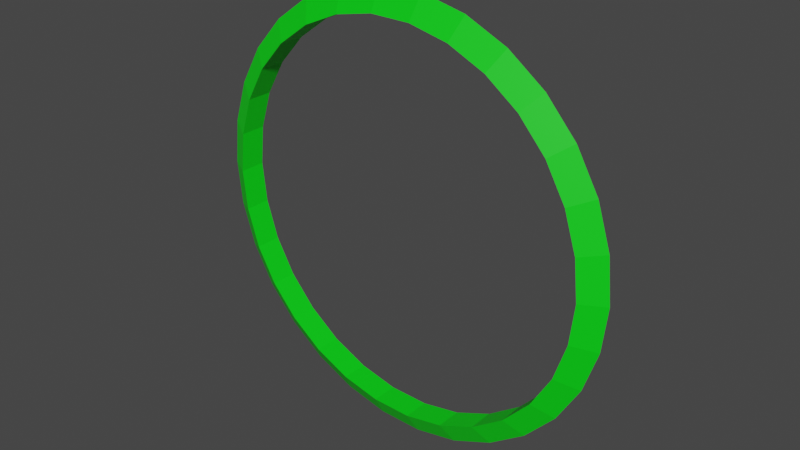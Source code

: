 # Source: test_unitSelectedHighlight.blend  (saved by Blender 3.3.6; exported with 4.5.12 LTS)
import bpy
from mathutils import Matrix  # noqa: F401  (used for matrix-valued properties, if any)

bpy.ops.wm.read_factory_settings(use_empty=True)
scene = bpy.context.scene
scene.name = 'Scene'

# ---- collections
col_collection = bpy.data.collections.new('Collection'); scene.collection.children.link(col_collection)

# ---- materials (node trees are filled in below, after node groups)
mat_material_001 = bpy.data.materials.new('Material.001')
mat_material_001.use_transparent_shadow = False

# ---- material node trees
mat_material_001.use_nodes = True; mat_material_001.node_tree.nodes.clear()
_N = mat_material_001.node_tree.nodes; _L = mat_material_001.node_tree.links
n0 = _N.new('ShaderNodeBsdfPrincipled'); n0.name = 'Principled BSDF'; n0.location = (10, 300)
n0.distribution = 'GGX'
n0.subsurface_method = 'RANDOM_WALK_SKIN'
n0.inputs[0].default_value = (0.0, 0.8, 0.006384, 1.0)
n0.inputs[3].default_value = 1.45
n0.inputs[27].default_value = (0.0, 0.0, 0.0, 1.0)
n0.inputs[28].default_value = 1.0
n1 = _N.new('ShaderNodeOutputMaterial'); n1.name = 'Material Output'; n1.location = (300, 300)
_L.new(n0.outputs[0], n1.inputs[0])
n1.is_active_output = True

# ---- world
world_world = bpy.data.worlds.new('World'); scene.world = world_world
world_world.use_nodes = True; world_world.node_tree.nodes.clear()
_N = world_world.node_tree.nodes; _L = world_world.node_tree.links
n0 = _N.new('ShaderNodeOutputWorld'); n0.name = 'World Output'; n0.location = (300, 300)
n1 = _N.new('ShaderNodeBackground'); n1.name = 'Background'; n1.location = (10, 300)
n1.inputs[0].default_value = (0.05088, 0.05088, 0.05088, 1.0)
_L.new(n1.outputs[0], n0.inputs[0])
n0.is_active_output = True
world_world.color = (0.05088, 0.05088, 0.05088)
world_world.use_sun_shadow = False
world_world.sun_shadow_jitter_overblur = 0.0

# ---- meshes
me_torus = bpy.data.meshes.new('Torus')
me_torus.from_pydata([(1.15, 0.0, 0.0), (1.03, 0.0, 0.06928), (1.03, 0.0, -0.06928), (1.125, 0.2391, 0.0), (1.007, 0.2141, 0.06928), (1.007, 0.2141, -0.06928), (1.051, 0.4677, 0.0), (0.941, 0.4189, 0.06928), (0.941, 0.4189, -0.06928), (0.9304, 0.676, 0.0), (0.8333, 0.6054, 0.06928), (0.8333, 0.6054, -0.06928), (0.7695, 0.8546, 0.0), (0.6892, 0.7654, 0.06928), (0.6892, 0.7654, -0.06928), (0.575, 0.9959, 0.0), (0.515, 0.892, 0.06928), (0.515, 0.892, -0.06928), (0.3554, 1.094, 0.0), (0.3183, 0.9796, 0.06928), (0.3183, 0.9796, -0.06928), (0.1202, 1.144, 0.0), (0.1077, 1.024, 0.06928), (0.1077, 1.024, -0.06928), (-0.1202, 1.144, 0.0), (-0.1077, 1.024, 0.06928), (-0.1077, 1.024, -0.06928), (-0.3554, 1.094, 0.0), (-0.3183, 0.9796, 0.06928), (-0.3183, 0.9796, -0.06928), (-0.575, 0.9959, 0.0), (-0.515, 0.892, 0.06928), (-0.515, 0.892, -0.06928), (-0.7695, 0.8546, 0.0), (-0.6892, 0.7654, 0.06928), (-0.6892, 0.7654, -0.06928), (-0.9304, 0.676, 0.0), (-0.8333, 0.6054, 0.06928), (-0.8333, 0.6054, -0.06928), (-1.051, 0.4677, 0.0), (-0.941, 0.4189, 0.06928), (-0.941, 0.4189, -0.06928), (-1.125, 0.2391, 0.0), (-1.007, 0.2141, 0.06928), (-1.007, 0.2141, -0.06928), (-1.15, 1.005e-07, 0.0), (-1.03, 9.005e-08, 0.06928), (-1.03, 9.005e-08, -0.06928), (-1.125, -0.2391, 0.0), (-1.007, -0.2141, 0.06928), (-1.007, -0.2141, -0.06928), (-1.051, -0.4677, 0.0), (-0.941, -0.4189, 0.06928), (-0.941, -0.4189, -0.06928), (-0.9304, -0.676, 0.0), (-0.8333, -0.6054, 0.06928), (-0.8333, -0.6054, -0.06928), (-0.7695, -0.8546, 0.0), (-0.6892, -0.7654, 0.06928), (-0.6892, -0.7654, -0.06928), (-0.575, -0.9959, 0.0), (-0.515, -0.892, 0.06928), (-0.515, -0.892, -0.06928), (-0.3554, -1.094, 0.0), (-0.3183, -0.9796, 0.06928), (-0.3183, -0.9796, -0.06928), (-0.1202, -1.144, 0.0), (-0.1077, -1.024, 0.06928), (-0.1077, -1.024, -0.06928), (0.1202, -1.144, 0.0), (0.1077, -1.024, 0.06928), (0.1077, -1.024, -0.06928), (0.3554, -1.094, 0.0), (0.3183, -0.9796, 0.06928), (0.3183, -0.9796, -0.06928), (0.575, -0.9959, 0.0), (0.515, -0.892, 0.06928), (0.515, -0.892, -0.06928), (0.7695, -0.8546, 0.0), (0.6892, -0.7654, 0.06928), (0.6892, -0.7654, -0.06928), (0.9304, -0.676, 0.0), (0.8333, -0.6054, 0.06928), (0.8333, -0.6054, -0.06928), (1.051, -0.4677, 0.0), (0.941, -0.4189, 0.06928), (0.941, -0.4189, -0.06928), (1.125, -0.2391, 0.0), (1.007, -0.2141, 0.06928), (1.007, -0.2141, -0.06928)], [], [(0, 3, 4, 1), (1, 4, 5, 2), (2, 5, 3, 0), (3, 6, 7, 4), (4, 7, 8, 5), (5, 8, 6, 3), (6, 9, 10, 7), (7, 10, 11, 8), (8, 11, 9, 6), (9, 12, 13, 10), (10, 13, 14, 11), (11, 14, 12, 9), (12, 15, 16, 13), (13, 16, 17, 14), (14, 17, 15, 12), (15, 18, 19, 16), (16, 19, 20, 17), (17, 20, 18, 15), (18, 21, 22, 19), (19, 22, 23, 20), (20, 23, 21, 18), (21, 24, 25, 22), (22, 25, 26, 23), (23, 26, 24, 21), (24, 27, 28, 25), (25, 28, 29, 26), (26, 29, 27, 24), (27, 30, 31, 28), (28, 31, 32, 29), (29, 32, 30, 27), (30, 33, 34, 31), (31, 34, 35, 32), (32, 35, 33, 30), (33, 36, 37, 34), (34, 37, 38, 35), (35, 38, 36, 33), (36, 39, 40, 37), (37, 40, 41, 38), (38, 41, 39, 36), (39, 42, 43, 40), (40, 43, 44, 41), (41, 44, 42, 39), (42, 45, 46, 43), (43, 46, 47, 44), (44, 47, 45, 42), (45, 48, 49, 46), (46, 49, 50, 47), (47, 50, 48, 45), (48, 51, 52, 49), (49, 52, 53, 50), (50, 53, 51, 48), (51, 54, 55, 52), (52, 55, 56, 53), (53, 56, 54, 51), (54, 57, 58, 55), (55, 58, 59, 56), (56, 59, 57, 54), (57, 60, 61, 58), (58, 61, 62, 59), (59, 62, 60, 57), (60, 63, 64, 61), (61, 64, 65, 62), (62, 65, 63, 60), (63, 66, 67, 64), (64, 67, 68, 65), (65, 68, 66, 63), (66, 69, 70, 67), (67, 70, 71, 68), (68, 71, 69, 66), (69, 72, 73, 70), (70, 73, 74, 71), (71, 74, 72, 69), (72, 75, 76, 73), (73, 76, 77, 74), (74, 77, 75, 72), (75, 78, 79, 76), (76, 79, 80, 77), (77, 80, 78, 75), (78, 81, 82, 79), (79, 82, 83, 80), (80, 83, 81, 78), (81, 84, 85, 82), (82, 85, 86, 83), (83, 86, 84, 81), (84, 87, 88, 85), (85, 88, 89, 86), (86, 89, 87, 84), (87, 0, 1, 88), (88, 1, 2, 89), (89, 2, 0, 87)])
_uv = me_torus.uv_layers.new(name='UVMap')
_uv.uv.foreach_set('vector', [0.5, 0.6667, 0.5333, 0.6667, 0.5333, 1.0, 0.5, 1.0, 0.5, 0.0, 0.5333, 0.0, 0.5333, 0.3333, 0.5, 0.3333, 0.5, 0.3333, 0.5333, 0.3333, 0.5333, 0.6667, 0.5, 0.6667, 0.5333, 0.6667, 0.5667, 0.6667, 0.5667, 1.0, 0.5333, 1.0, 0.5333, 0.0, 0.5667, 0.0, 0.5667, 0.3333, 0.5333, 0.3333, 0.5333, 0.3333, 0.5667, 0.3333, 0.5667, 0.6667, 0.5333, 0.6667, 0.5667, 0.6667, 0.6, 0.6667, 0.6, 1.0, 0.5667, 1.0, 0.5667, 0.0, 0.6, 0.0, 0.6, 0.3333, 0.5667, 0.3333, 0.5667, 0.3333, 0.6, 0.3333, 0.6, 0.6667, 0.5667, 0.6667, 0.6, 0.6667, 0.6333, 0.6667, 0.6333, 1.0, 0.6, 1.0, 0.6, 0.0, 0.6333, 0.0, 0.6333, 0.3333, 0.6, 0.3333, 0.6, 0.3333, 0.6333, 0.3333, 0.6333, 0.6667, 0.6, 0.6667, 0.6333, 0.6667, 0.6667, 0.6667, 0.6667, 1.0, 0.6333, 1.0, 0.6333, 0.0, 0.6667, 0.0, 0.6667, 0.3333, 0.6333, 0.3333, 0.6333, 0.3333, 0.6667, 0.3333, 0.6667, 0.6667, 0.6333, 0.6667, 0.6667, 0.6667, 0.7, 0.6667, 0.7, 1.0, 0.6667, 1.0, 0.6667, 0.0, 0.7, 0.0, 0.7, 0.3333, 0.6667, 0.3333, 0.6667, 0.3333, 0.7, 0.3333, 0.7, 0.6667, 0.6667, 0.6667, 0.7, 0.6667, 0.7333, 0.6667, 0.7333, 1.0, 0.7, 1.0, 0.7, 0.0, 0.7333, 0.0, 0.7333, 0.3333, 0.7, 0.3333, 0.7, 0.3333, 0.7333, 0.3333, 0.7333, 0.6667, 0.7, 0.6667, 0.7333, 0.6667, 0.7667, 0.6667, 0.7667, 1.0, 0.7333, 1.0, 0.7333, 0.0, 0.7667, 0.0, 0.7667, 0.3333, 0.7333, 0.3333, 0.7333, 0.3333, 0.7667, 0.3333, 0.7667, 0.6667, 0.7333, 0.6667, 0.7667, 0.6667, 0.8, 0.6667, 0.8, 1.0, 0.7667, 1.0, 0.7667, 0.0, 0.8, 0.0, 0.8, 0.3333, 0.7667, 0.3333, 0.7667, 0.3333, 0.8, 0.3333, 0.8, 0.6667, 0.7667, 0.6667, 0.8, 0.6667, 0.8333, 0.6667, 0.8333, 1.0, 0.8, 1.0, 0.8, 0.0, 0.8333, 0.0, 0.8333, 0.3333, 0.8, 0.3333, 0.8, 0.3333, 0.8333, 0.3333, 0.8333, 0.6667, 0.8, 0.6667, 0.8333, 0.6667, 0.8667, 0.6667, 0.8667, 1.0, 0.8333, 1.0, 0.8333, 0.0, 0.8667, 0.0, 0.8667, 0.3333, 0.8333, 0.3333, 0.8333, 0.3333, 0.8667, 0.3333, 0.8667, 0.6667, 0.8333, 0.6667, 0.8667, 0.6667, 0.9, 0.6667, 0.9, 1.0, 0.8667, 1.0, 0.8667, 0.0, 0.9, 0.0, 0.9, 0.3333, 0.8667, 0.3333, 0.8667, 0.3333, 0.9, 0.3333, 0.9, 0.6667, 0.8667, 0.6667, 0.9, 0.6667, 0.9333, 0.6667, 0.9333, 1.0, 0.9, 1.0, 0.9, 0.0, 0.9333, 0.0, 0.9333, 0.3333, 0.9, 0.3333, 0.9, 0.3333, 0.9333, 0.3333, 0.9333, 0.6667, 0.9, 0.6667, 0.9333, 0.6667, 0.9667, 0.6667, 0.9667, 1.0, 0.9333, 1.0, 0.9333, 0.0, 0.9667, 0.0, 0.9667, 0.3333, 0.9333, 0.3333, 0.9333, 0.3333, 0.9667, 0.3333, 0.9667, 0.6667, 0.9333, 0.6667, 0.9667, 0.6667, 1.0, 0.6667, 1.0, 1.0, 0.9667, 1.0, 0.9667, 0.0, 1.0, 0.0, 1.0, 0.3333, 0.9667, 0.3333, 0.9667, 0.3333, 1.0, 0.3333, 1.0, 0.6667, 0.9667, 0.6667, -1.11e-16, 0.6667, 0.03333, 0.6667, 0.03333, 1.0, -1.11e-16, 1.0, -1.11e-16, 0.0, 0.03333, 0.0, 0.03333, 0.3333, -1.11e-16, 0.3333, -1.11e-16, 0.3333, 0.03333, 0.3333, 0.03333, 0.6667, -1.11e-16, 0.6667, 0.03333, 0.6667, 0.06667, 0.6667, 0.06667, 1.0, 0.03333, 1.0, 0.03333, 0.0, 0.06667, 0.0, 0.06667, 0.3333, 0.03333, 0.3333, 0.03333, 0.3333, 0.06667, 0.3333, 0.06667, 0.6667, 0.03333, 0.6667, 0.06667, 0.6667, 0.1, 0.6667, 0.1, 1.0, 0.06667, 1.0, 0.06667, 0.0, 0.1, 0.0, 0.1, 0.3333, 0.06667, 0.3333, 0.06667, 0.3333, 0.1, 0.3333, 0.1, 0.6667, 0.06667, 0.6667, 0.1, 0.6667, 0.1333, 0.6667, 0.1333, 1.0, 0.1, 1.0, 0.1, 0.0, 0.1333, 0.0, 0.1333, 0.3333, 0.1, 0.3333, 0.1, 0.3333, 0.1333, 0.3333, 0.1333, 0.6667, 0.1, 0.6667, 0.1333, 0.6667, 0.1667, 0.6667, 0.1667, 1.0, 0.1333, 1.0, 0.1333, 0.0, 0.1667, 0.0, 0.1667, 0.3333, 0.1333, 0.3333, 0.1333, 0.3333, 0.1667, 0.3333, 0.1667, 0.6667, 0.1333, 0.6667, 0.1667, 0.6667, 0.2, 0.6667, 0.2, 1.0, 0.1667, 1.0, 0.1667, 0.0, 0.2, 0.0, 0.2, 0.3333, 0.1667, 0.3333, 0.1667, 0.3333, 0.2, 0.3333, 0.2, 0.6667, 0.1667, 0.6667, 0.2, 0.6667, 0.2333, 0.6667, 0.2333, 1.0, 0.2, 1.0, 0.2, 0.0, 0.2333, 0.0, 0.2333, 0.3333, 0.2, 0.3333, 0.2, 0.3333, 0.2333, 0.3333, 0.2333, 0.6667, 0.2, 0.6667, 0.2333, 0.6667, 0.2667, 0.6667, 0.2667, 1.0, 0.2333, 1.0, 0.2333, 0.0, 0.2667, 0.0, 0.2667, 0.3333, 0.2333, 0.3333, 0.2333, 0.3333, 0.2667, 0.3333, 0.2667, 0.6667, 0.2333, 0.6667, 0.2667, 0.6667, 0.3, 0.6667, 0.3, 1.0, 0.2667, 1.0, 0.2667, 0.0, 0.3, 0.0, 0.3, 0.3333, 0.2667, 0.3333, 0.2667, 0.3333, 0.3, 0.3333, 0.3, 0.6667, 0.2667, 0.6667, 0.3, 0.6667, 0.3333, 0.6667, 0.3333, 1.0, 0.3, 1.0, 0.3, 0.0, 0.3333, 0.0, 0.3333, 0.3333, 0.3, 0.3333, 0.3, 0.3333, 0.3333, 0.3333, 0.3333, 0.6667, 0.3, 0.6667, 0.3333, 0.6667, 0.3667, 0.6667, 0.3667, 1.0, 0.3333, 1.0, 0.3333, 0.0, 0.3667, 0.0, 0.3667, 0.3333, 0.3333, 0.3333, 0.3333, 0.3333, 0.3667, 0.3333, 0.3667, 0.6667, 0.3333, 0.6667, 0.3667, 0.6667, 0.4, 0.6667, 0.4, 1.0, 0.3667, 1.0, 0.3667, 0.0, 0.4, 0.0, 0.4, 0.3333, 0.3667, 0.3333, 0.3667, 0.3333, 0.4, 0.3333, 0.4, 0.6667, 0.3667, 0.6667, 0.4, 0.6667, 0.4333, 0.6667, 0.4333, 1.0, 0.4, 1.0, 0.4, 0.0, 0.4333, 0.0, 0.4333, 0.3333, 0.4, 0.3333, 0.4, 0.3333, 0.4333, 0.3333, 0.4333, 0.6667, 0.4, 0.6667, 0.4333, 0.6667, 0.4667, 0.6667, 0.4667, 1.0, 0.4333, 1.0, 0.4333, 0.0, 0.4667, 0.0, 0.4667, 0.3333, 0.4333, 0.3333, 0.4333, 0.3333, 0.4667, 0.3333, 0.4667, 0.6667, 0.4333, 0.6667, 0.4667, 0.6667, 0.5, 0.6667, 0.5, 1.0, 0.4667, 1.0, 0.4667, 0.0, 0.5, 0.0, 0.5, 0.3333, 0.4667, 0.3333, 0.4667, 0.3333, 0.5, 0.3333, 0.5, 0.6667, 0.4667, 0.6667])
me_torus.materials.append(mat_material_001)
me_torus.update()

# ---- objects
ob_torus = bpy.data.objects.new('Torus', me_torus)

# ---- transforms, parenting, visibility, modifiers, constraints
ob_torus.location = (0.0, 0.0, 0.0)
ob_torus.rotation_euler = (-1.571, 3.142, -0.01745)

# ---- collection membership
col_collection.objects.link(ob_torus)

# ---- scene / render settings (as saved in the file)
scene.frame_start = 1; scene.frame_end = 250; scene.frame_set(1)
scene.render.engine = 'BLENDER_EEVEE_NEXT'
scene.cycles.sampling_pattern = 'TABULATED_SOBOL'
scene.cycles.use_light_tree = False
scene.view_settings.view_transform = 'Filmic'
bpy.context.view_layer.update()

# ---- added for rendering (the .blend has no active camera and no usable light): camera, sun
cam_auto = bpy.data.cameras.new('AutoCamera')
cam_auto.lens = 50.0
cam_auto.sensor_width = 36.0
cam_auto.clip_end = 1000.0
ob_auto_camera = bpy.data.objects.new('AutoCamera', cam_auto)
scene.collection.objects.link(ob_auto_camera)
ob_auto_camera.location = (3.00714, -3.60857, 2.40571)
ob_auto_camera.rotation_euler = (1.09748, -7.21219e-08, 0.694738)
scene.camera = ob_auto_camera
light_auto_sun = bpy.data.lights.new('AutoSun', 'SUN')
light_auto_sun.energy = 3.0
light_auto_sun.angle = 0.0523599
ob_auto_sun = bpy.data.objects.new('AutoSun', light_auto_sun)
scene.collection.objects.link(ob_auto_sun)
ob_auto_sun.rotation_euler = (0.872665, 0.174533, 0.523599)
bpy.context.view_layer.update()

